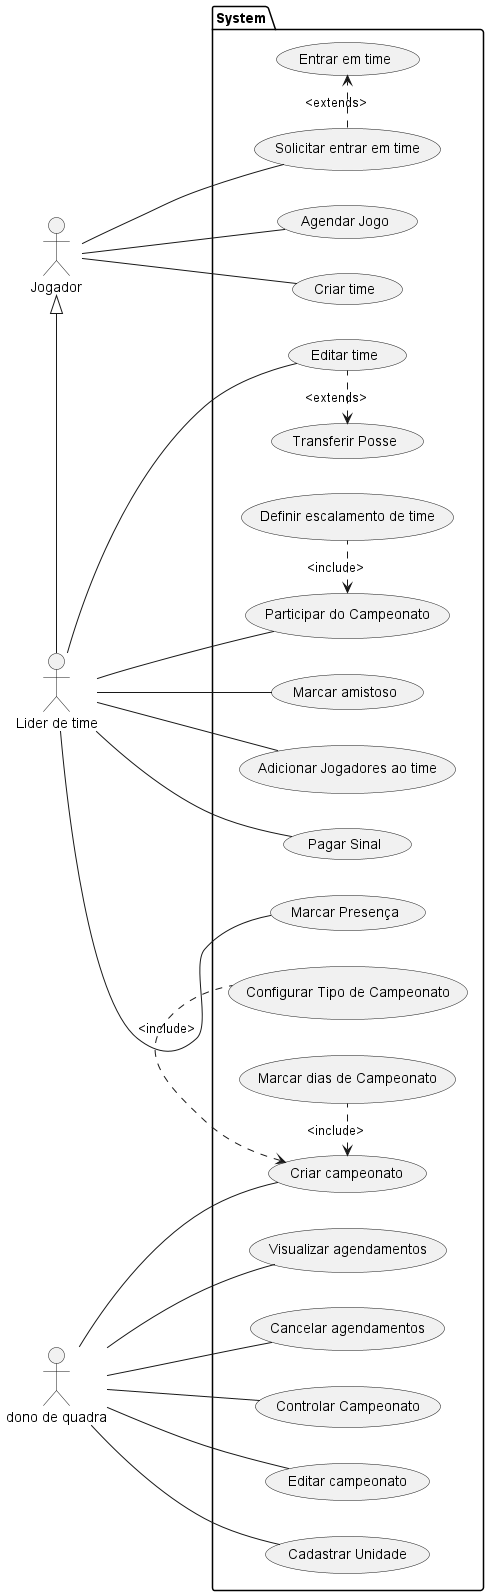

The diagram above was rendered by PlantUML. Its source (embedded in the PNG):
@startuml casoDeUso
left to right direction
actor Jogador as J
actor "dono de quadra" as D
actor "Lider de time" as L
package System{
    usecase "Editar time" as UC1
    usecase "Transferir Posse" as UC2
    usecase "Marcar amistoso" as UC3
    usecase "Agendar Jogo" as UC4
    usecase "Criar time" as UC5
    usecase "Adicionar Jogadores ao time" as UC6
    usecase "Solicitar entrar em time" as UC7
    usecase "Entrar em time" as UC8
    usecase "Participar do Campeonato" as UC9
    usecase "Definir escalamento de time" as UC10
    usecase "Pagar Sinal" as UC11
    usecase "Marcar Presença" as UC12

    usecase "Criar campeonato" as UC13
    usecase "Configurar Tipo de Campeonato" as UC14
    usecase "Marcar dias de Campeonato" as UC15
    usecase "Visualizar agendamentos" as UC16
    usecase "Cancelar agendamentos" as UC17
    usecase "Controlar Campeonato" as UC18
    usecase "Editar campeonato" as UC19
    usecase "Cadastrar Unidade" as UC20
}

J <|- L
L -- UC1
UC2 <. UC1 : <extends>
L -- UC3
J -- UC4
J -- UC5
L -- UC6
J -- UC7
UC7 .> UC8 : <extends>
L -- UC9
UC9 <. UC10 : <include>
L -- UC11
L -- UC12
D -- UC13
UC13 <. UC14 : <include>
UC13 <. UC15 : <include>
D -- UC16
D -- UC17
D -- UC18
D -- UC19
D -- UC20
@enduml